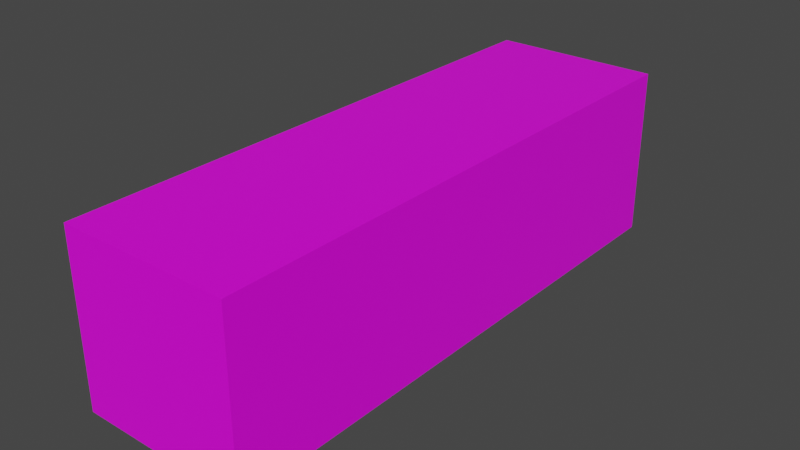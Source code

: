 # Source: Stair_2.blend  (saved by Blender 2.93.21; exported with 4.5.12 LTS)
import bpy
from mathutils import Matrix  # noqa: F401  (used for matrix-valued properties, if any)

bpy.ops.wm.read_factory_settings(use_empty=True)
scene = bpy.context.scene
scene.name = 'Scene'

# ---- collections
col_collection = bpy.data.collections.new('Collection'); scene.collection.children.link(col_collection)

# ---- images (referenced by path relative to the original .blend; pixels are not part of the script)
import os
ASSET_DIR = os.environ.get("B2B_ASSET_DIR", "")  # directory of the original .blend (textures are referenced by path, not embedded)
HERE = os.path.dirname(os.path.abspath(__file__))  # packed textures are extracted next to this script under _unpacked/

def load_image(name, relpath, width, height, colorspace="sRGB"):
    """Load a texture the original file referenced (path relative to the .blend, or extracted next to this script)."""
    p = next((c for c in (os.path.join(HERE, relpath), os.path.join(ASSET_DIR, relpath)) if relpath and os.path.exists(c)), "")
    if p:
        img = bpy.data.images.load(p, check_existing=True)
        img.name = name
    else:  # same state as the original file: an image datablock whose file is absent (Cycles renders it pink)
        img = bpy.data.images.new(name, width, height)
        img.source = "FILE"
        img.filepath = "//" + (relpath or name)
    img.colorspace_settings.name = colorspace
    return img
img_scottspalette_png = load_image('ScottsPalette.png', 'ScottsPalette.png', 1024, 1024, 'sRGB')

# ---- materials (node trees are filled in below, after node groups)
mat_material = bpy.data.materials.new('Material')
mat_material.alpha_threshold = 0.0
mat_material.use_transparent_shadow = False
mat_material.line_color = (0.0, 0.0, 0.0, 1.0)

# ---- material node trees
mat_material.use_nodes = True; mat_material.node_tree.nodes.clear()
_N = mat_material.node_tree.nodes; _L = mat_material.node_tree.links
n0 = _N.new('ShaderNodeOutputMaterial'); n0.name = 'Material Output'; n0.location = (300, 300)
n1 = _N.new('ShaderNodeBsdfPrincipled'); n1.name = 'Principled BSDF'; n1.location = (10, 300)
n1.distribution = 'GGX'
n1.subsurface_method = 'BURLEY'
n1.inputs[2].default_value = 0.4
n1.inputs[3].default_value = 1.45
n1.inputs[27].default_value = (0.0, 0.0, 0.0, 1.0)
n1.inputs[28].default_value = 1.0
n2 = _N.new('ShaderNodeTexImage'); n2.name = 'Image Texture'; n2.location = (-368, 226)
n2.image = img_scottspalette_png
n2.interpolation = 'Closest'
_L.new(n1.outputs[0], n0.inputs[0])
_L.new(n2.outputs[0], n1.inputs[0])
n0.is_active_output = True

# ---- world
world_world = bpy.data.worlds.new('World'); scene.world = world_world
world_world.use_nodes = True; world_world.node_tree.nodes.clear()
_N = world_world.node_tree.nodes; _L = world_world.node_tree.links
n0 = _N.new('ShaderNodeOutputWorld'); n0.name = 'World Output'; n0.location = (300, 300)
n1 = _N.new('ShaderNodeBackground'); n1.name = 'Background'; n1.location = (10, 300)
n1.inputs[0].default_value = (0.05088, 0.05088, 0.05088, 1.0)
_L.new(n1.outputs[0], n0.inputs[0])
n0.is_active_output = True
world_world.color = (0.05088, 0.05088, 0.05088)
world_world.use_sun_shadow = False
world_world.sun_shadow_jitter_overblur = 0.0

# ---- meshes
me_cube = bpy.data.meshes.new('Cube')
me_cube.from_pydata([(1.0, 5.624, 2.0), (1.0, 5.624, 0.0), (1.0, -1.0, 2.0), (1.0, -1.0, 0.0), (-1.0, 5.624, 2.0), (-1.0, 5.624, 0.0), (-1.0, -1.0, 2.0), (-1.0, -1.0, 0.0), (1.0, 5.624, 1.6), (1.0, 5.624, 1.2), (1.0, 5.624, 0.8), (1.0, 5.624, 0.4), (-1.0, -1.0, 0.4), (-1.0, -1.0, 0.8), (-1.0, -1.0, 1.2), (-1.0, -1.0, 1.6), (1.0, -1.0, 1.6), (1.0, -1.0, 1.2), (1.0, -1.0, 0.8), (1.0, -1.0, 0.4), (-1.0, 5.624, 1.6), (-1.0, 5.624, 1.2), (-1.0, 5.624, 0.8), (-1.0, 5.624, 0.4), (-0.75, 5.624, 0.8), (0.75, 5.624, 0.4), (0.5, 5.624, 0.4), (0.25, 5.624, 0.4), (0.0, 5.624, 0.4), (-0.25, 5.624, 0.4), (-0.5, 5.624, 0.4), (-0.75, 5.624, 0.4), (0.75, 5.624, 2.0), (0.5, 5.624, 2.0), (0.25, 5.624, 2.0), (0.0, 5.624, 2.0), (-0.25, 5.624, 2.0), (-0.5, 5.624, 2.0), (-0.75, 5.624, 2.0), (0.75, -1.0, 0.0), (0.5, -1.0, 0.0), (0.25, -1.0, 0.0), (0.0, -1.0, 0.0), (-0.25, -1.0, 0.0), (-0.5, -1.0, 0.0), (-0.75, -1.0, 0.0), (-0.75, -1.0, 2.0), (-0.5, -1.0, 2.0), (-0.25, -1.0, 2.0), (0.0, -1.0, 2.0), (0.25, -1.0, 2.0), (0.5, -1.0, 2.0), (0.75, -1.0, 2.0), (-0.75, 5.624, 0.0), (-0.5, 5.624, 0.0), (-0.25, 5.624, 0.0), (0.0, 5.624, 0.0), (0.25, 5.624, 0.0), (0.5, 5.624, 0.0), (0.75, 5.624, 0.0), (-0.5, 5.624, 0.8), (-0.25, 5.624, 0.8), (0.0, 5.624, 0.8), (0.25, 5.624, 0.8), (0.5, 5.624, 0.8), (0.75, 5.624, 0.8), (-0.75, 5.624, 1.2), (-0.5, 5.624, 1.2), (-0.25, 5.624, 1.2), (0.0, 5.624, 1.2), (0.25, 5.624, 1.2), (0.5, 5.624, 1.2), (0.75, 5.624, 1.2), (-0.75, 5.624, 1.6), (-0.5, 5.624, 1.6), (-0.25, 5.624, 1.6), (0.0, 5.624, 1.6), (0.25, 5.624, 1.6), (0.5, 5.624, 1.6), (0.75, 5.624, 1.6), (0.75, -1.0, 0.4), (0.5, -1.0, 0.4), (0.25, -1.0, 0.4), (0.0, -1.0, 0.4), (-0.25, -1.0, 0.4), (-0.4917, -1.0, 0.4), (-0.7417, -1.0, 0.4), (0.75, -1.0, 0.8), (0.5, -1.0, 0.8), (0.25, -1.0, 0.8), (0.0, -1.0, 0.8), (-0.25, -1.0, 0.8), (-0.4917, -1.0, 0.8), (-0.7417, -1.0, 0.8), (0.75, -1.0, 1.2), (0.5, -1.0, 1.2), (0.25, -1.0, 1.2), (0.0, -1.0, 1.2), (-0.25, -1.0, 1.2), (-0.5, -1.0, 1.2), (-0.75, -1.0, 1.2), (0.75, -1.0, 1.6), (0.5, -1.0, 1.6), (0.25, -1.0, 1.6), (0.0, -1.0, 1.6), (-0.25, -1.0, 1.6), (-0.5, -1.0, 1.6), (-0.75, -1.0, 1.6)], [], [(0, 32, 52, 2), (33, 34, 50, 51), (15, 6, 4, 20), (36, 37, 47, 48), (8, 0, 2, 16), (52, 51, 102, 101), (49, 48, 105, 104), (5, 53, 45, 7), (55, 56, 42, 43), (58, 59, 39, 40), (1, 11, 19, 3), (11, 10, 18, 19), (10, 9, 17, 18), (9, 8, 16, 17), (7, 12, 23, 5), (12, 13, 22, 23), (13, 14, 21, 22), (14, 15, 20, 21), (37, 36, 75, 74), (34, 33, 78, 77), (31, 30, 54, 53), (28, 27, 57, 56), (26, 25, 59, 58), (24, 60, 30, 31), (107, 15, 14, 100), (29, 28, 56, 55), (27, 26, 58, 57), (100, 14, 13, 93), (23, 31, 53, 5), (30, 29, 55, 54), (93, 13, 12, 86), (35, 34, 77, 76), (33, 32, 79, 78), (86, 12, 7, 45), (38, 37, 74, 73), (36, 35, 76, 75), (79, 8, 9, 72), (57, 58, 40, 41), (4, 38, 73, 20), (72, 9, 10, 65), (54, 55, 43, 44), (56, 57, 41, 42), (65, 10, 11, 25), (47, 46, 107, 106), (53, 54, 44, 45), (25, 11, 1, 59), (50, 49, 104, 103), (48, 47, 106, 105), (32, 0, 8, 79), (2, 52, 101, 16), (51, 50, 103, 102), (59, 1, 3, 39), (35, 36, 48, 49), (37, 38, 46, 47), (46, 6, 15, 107), (32, 33, 51, 52), (34, 35, 49, 50), (38, 4, 6, 46), (22, 24, 31, 23), (60, 61, 29, 30), (61, 62, 28, 29), (62, 63, 27, 28), (63, 64, 26, 27), (64, 65, 25, 26), (21, 66, 24, 22), (66, 67, 60, 24), (67, 68, 61, 60), (68, 69, 62, 61), (69, 70, 63, 62), (70, 71, 64, 63), (71, 72, 65, 64), (20, 73, 66, 21), (73, 74, 67, 66), (74, 75, 68, 67), (75, 76, 69, 68), (76, 77, 70, 69), (77, 78, 71, 70), (78, 79, 72, 71), (19, 80, 39, 3), (80, 81, 40, 39), (81, 82, 41, 40), (82, 83, 42, 41), (83, 84, 43, 42), (84, 85, 44, 43), (85, 86, 45, 44), (18, 87, 80, 19), (87, 88, 81, 80), (88, 89, 82, 81), (89, 90, 83, 82), (90, 91, 84, 83), (91, 92, 85, 84), (92, 93, 86, 85), (17, 94, 87, 18), (94, 95, 88, 87), (95, 96, 89, 88), (96, 97, 90, 89), (97, 98, 91, 90), (98, 99, 92, 91), (99, 100, 93, 92), (16, 101, 94, 17), (101, 102, 95, 94), (102, 103, 96, 95), (103, 104, 97, 96), (104, 105, 98, 97), (105, 106, 99, 98), (106, 107, 100, 99)])
_uv = me_cube.uv_layers.new(name='UVMap')
_uv.uv.foreach_set('vector', [0.03034, 0.9666, 0.03034, 0.9666, 0.03034, 0.9666, 0.03034, 0.9666, 0.03034, 0.9666, 0.03034, 0.9666, 0.03034, 0.9666, 0.03034, 0.9666, 0.03034, 0.9666, 0.03034, 0.9666, 0.03034, 0.9666, 0.03034, 0.9666, 0.03034, 0.9666, 0.03034, 0.9666, 0.03034, 0.9666, 0.03034, 0.9666, 0.03034, 0.9666, 0.03034, 0.9666, 0.03034, 0.9666, 0.03034, 0.9666, 0.03034, 0.9666, 0.03034, 0.9666, 0.03034, 0.9666, 0.03034, 0.9666, 0.03034, 0.9666, 0.03034, 0.9666, 0.03034, 0.9666, 0.03034, 0.9666, 0.03034, 0.9666, 0.03034, 0.9666, 0.03034, 0.9666, 0.03034, 0.9666, 0.03034, 0.9666, 0.03034, 0.9666, 0.03034, 0.9666, 0.03034, 0.9666, 0.03034, 0.9666, 0.03034, 0.9666, 0.03034, 0.9666, 0.03034, 0.9666, 0.03034, 0.9666, 0.03034, 0.9666, 0.03034, 0.9666, 0.03034, 0.9666, 0.03034, 0.9666, 0.03034, 0.9666, 0.03034, 0.9666, 0.03034, 0.9666, 0.03034, 0.9666, 0.03034, 0.9666, 0.03034, 0.9666, 0.03034, 0.9666, 0.03034, 0.9666, 0.03034, 0.9666, 0.03034, 0.9666, 0.03034, 0.9666, 0.03034, 0.9666, 0.03034, 0.9666, 0.03034, 0.9666, 0.03034, 0.9666, 0.03034, 0.9666, 0.03034, 0.9666, 0.03034, 0.9666, 0.03034, 0.9666, 0.03034, 0.9666, 0.03034, 0.9666, 0.03034, 0.9666, 0.03034, 0.9666, 0.03034, 0.9666, 0.03034, 0.9666, 0.03034, 0.9666, 0.03034, 0.9666, 0.03034, 0.9666, 0.03034, 0.9666, 0.03034, 0.9666, 0.03034, 0.9666, 0.03034, 0.9666, 0.03034, 0.9666, 0.03034, 0.9666, 0.03034, 0.9666, 0.03034, 0.9666, 0.03034, 0.9666, 0.03034, 0.9666, 0.03034, 0.9666, 0.03034, 0.9666, 0.03034, 0.9666, 0.03034, 0.9666, 0.03034, 0.9666, 0.03034, 0.9666, 0.03034, 0.9666, 0.03034, 0.9666, 0.03034, 0.9666, 0.03034, 0.9666, 0.03034, 0.9666, 0.03034, 0.9666, 0.03034, 0.9666, 0.03034, 0.9666, 0.03034, 0.9666, 0.03034, 0.9666, 0.03034, 0.9666, 0.03034, 0.9666, 0.03034, 0.9666, 0.03034, 0.9666, 0.03034, 0.9666, 0.03034, 0.9666, 0.03034, 0.9666, 0.03034, 0.9666, 0.03034, 0.9666, 0.03034, 0.9666, 0.03034, 0.9666, 0.03034, 0.9666, 0.03034, 0.9666, 0.03034, 0.9666, 0.03034, 0.9666, 0.03034, 0.9666, 0.03034, 0.9666, 0.03034, 0.9666, 0.03034, 0.9666, 0.03034, 0.9666, 0.03034, 0.9666, 0.03034, 0.9666, 0.03034, 0.9666, 0.03034, 0.9666, 0.03034, 0.9666, 0.03034, 0.9666, 0.03034, 0.9666, 0.03034, 0.9666, 0.03034, 0.9666, 0.03034, 0.9666, 0.03034, 0.9666, 0.03034, 0.9666, 0.03034, 0.9666, 0.4693, 0.9083, 0.4693, 0.9083, 0.4693, 0.9083, 0.4693, 0.9083, 0.03034, 0.9666, 0.03034, 0.9666, 0.03034, 0.9666, 0.03034, 0.9666, 0.03034, 0.9666, 0.03034, 0.9666, 0.03034, 0.9666, 0.03034, 0.9666, 0.03034, 0.9666, 0.03034, 0.9666, 0.03034, 0.9666, 0.03034, 0.9666, 0.03034, 0.9666, 0.03034, 0.9666, 0.03034, 0.9666, 0.03034, 0.9666, 0.03034, 0.9666, 0.03034, 0.9666, 0.03034, 0.9666, 0.03034, 0.9666, 0.03034, 0.9666, 0.03034, 0.9666, 0.03034, 0.9666, 0.03034, 0.9666, 0.03034, 0.9666, 0.03034, 0.9666, 0.03034, 0.9666, 0.03034, 0.9666, 0.03034, 0.9666, 0.03034, 0.9666, 0.03034, 0.9666, 0.03034, 0.9666, 0.03034, 0.9666, 0.03034, 0.9666, 0.03034, 0.9666, 0.03034, 0.9666, 0.03034, 0.9666, 0.03034, 0.9666, 0.03034, 0.9666, 0.03034, 0.9666, 0.03034, 0.9666, 0.03034, 0.9666, 0.03034, 0.9666, 0.03034, 0.9666, 0.03034, 0.9666, 0.03034, 0.9666, 0.03034, 0.9666, 0.03034, 0.9666, 0.03034, 0.9666, 0.03034, 0.9666, 0.03034, 0.9666, 0.03034, 0.9666, 0.03034, 0.9666, 0.03034, 0.9666, 0.03034, 0.9666, 0.03034, 0.9666, 0.03034, 0.9666, 0.03034, 0.9666, 0.03034, 0.9666, 0.03034, 0.9666, 0.03034, 0.9666, 0.03034, 0.9666, 0.03034, 0.9666, 0.03034, 0.9666, 0.03034, 0.9666, 0.03034, 0.9666, 0.03034, 0.9666, 0.03034, 0.9666, 0.03034, 0.9666, 0.03034, 0.9666, 0.03034, 0.9666, 0.03034, 0.9666, 0.03034, 0.9666, 0.03034, 0.9666, 0.03034, 0.9666, 0.03034, 0.9666, 0.03034, 0.9666, 0.03034, 0.9666, 0.03034, 0.9666, 0.03034, 0.9666, 0.03034, 0.9666, 0.03034, 0.9666, 0.03034, 0.9666, 0.03034, 0.9666, 0.03034, 0.9666, 0.03034, 0.9666, 0.03034, 0.9666, 0.03034, 0.9666, 0.03034, 0.9666, 0.03034, 0.9666, 0.03034, 0.9666, 0.03034, 0.9666, 0.03034, 0.9666, 0.03034, 0.9666, 0.03034, 0.9666, 0.03034, 0.9666, 0.03034, 0.9666, 0.03034, 0.9666, 0.03034, 0.9666, 0.03034, 0.9666, 0.03034, 0.9666, 0.03034, 0.9666, 0.03034, 0.9666, 0.03034, 0.9666, 0.03034, 0.9666, 0.03034, 0.9666, 0.03034, 0.9666, 0.03034, 0.9666, 0.03034, 0.9666, 0.03034, 0.9666, 0.03034, 0.9666, 0.03034, 0.9666, 0.03034, 0.9666, 0.03034, 0.9666, 0.03034, 0.9666, 0.03034, 0.9666, 0.03034, 0.9666, 0.03034, 0.9666, 0.03034, 0.9666, 0.03034, 0.9666, 0.03034, 0.9666, 0.03034, 0.9666, 0.03034, 0.9666, 0.03034, 0.9666, 0.03034, 0.9666, 0.03034, 0.9666, 0.03034, 0.9666, 0.03034, 0.9666, 0.03034, 0.9666, 0.03034, 0.9666, 0.03034, 0.9666, 0.03034, 0.9666, 0.03034, 0.9666, 0.03034, 0.9666, 0.03034, 0.9666, 0.03034, 0.9666, 0.03034, 0.9666, 0.03034, 0.9666, 0.03034, 0.9666, 0.03034, 0.9666, 0.03034, 0.9666, 0.03034, 0.9666, 0.03034, 0.9666, 0.03034, 0.9666, 0.03034, 0.9666, 0.03034, 0.9666, 0.03034, 0.9666, 0.03034, 0.9666, 0.03034, 0.9666, 0.03034, 0.9666, 0.03034, 0.9666, 0.03034, 0.9666, 0.03034, 0.9666, 0.03034, 0.9666, 0.03034, 0.9666, 0.03034, 0.9666, 0.03034, 0.9666, 0.03034, 0.9666, 0.03034, 0.9666, 0.03034, 0.9666, 0.03034, 0.9666, 0.03034, 0.9666, 0.03034, 0.9666, 0.03034, 0.9666, 0.03034, 0.9666, 0.03034, 0.9666, 0.03034, 0.9666, 0.03034, 0.9666, 0.03034, 0.9666, 0.03034, 0.9666, 0.03034, 0.9666, 0.03034, 0.9666, 0.03034, 0.9666, 0.03034, 0.9666, 0.03034, 0.9666, 0.03034, 0.9666, 0.4693, 0.9083, 0.4693, 0.9083, 0.4693, 0.9083, 0.4693, 0.9083, 0.03034, 0.9666, 0.03034, 0.9666, 0.03034, 0.9666, 0.03034, 0.9666, 0.03034, 0.9666, 0.03034, 0.9666, 0.03034, 0.9666, 0.03034, 0.9666, 0.03034, 0.9666, 0.03034, 0.9666, 0.03034, 0.9666, 0.03034, 0.9666, 0.03034, 0.9666, 0.03034, 0.9666, 0.03034, 0.9666, 0.03034, 0.9666, 0.03034, 0.9666, 0.03034, 0.9666, 0.03034, 0.9666, 0.03034, 0.9666, 0.03034, 0.9666, 0.03034, 0.9666, 0.03034, 0.9666, 0.03034, 0.9666, 0.03034, 0.9666, 0.03034, 0.9666, 0.03034, 0.9666, 0.03034, 0.9666, 0.4693, 0.9083, 0.4693, 0.9083, 0.4693, 0.9083, 0.4693, 0.9083, 0.03034, 0.9666, 0.03034, 0.9666, 0.03034, 0.9666, 0.03034, 0.9666, 0.03034, 0.9666, 0.03034, 0.9666, 0.03034, 0.9666, 0.03034, 0.9666, 0.03034, 0.9666, 0.03034, 0.9666, 0.03034, 0.9666, 0.03034, 0.9666, 0.03034, 0.9666, 0.03034, 0.9666, 0.03034, 0.9666, 0.03034, 0.9666, 0.4693, 0.9083, 0.4693, 0.9083, 0.4693, 0.9083, 0.4693, 0.9083, 0.03034, 0.9666, 0.03034, 0.9666, 0.03034, 0.9666, 0.03034, 0.9666, 0.03034, 0.9666, 0.03034, 0.9666, 0.03034, 0.9666, 0.03034, 0.9666, 0.4693, 0.9083, 0.4693, 0.9083, 0.4693, 0.9083, 0.4693, 0.9083, 0.03034, 0.9666, 0.03034, 0.9666, 0.03034, 0.9666, 0.03034, 0.9666, 0.03034, 0.9666, 0.03034, 0.9666, 0.03034, 0.9666, 0.03034, 0.9666, 0.4693, 0.9083, 0.4693, 0.9083, 0.4693, 0.9083, 0.4693, 0.9083, 0.03034, 0.9666, 0.03034, 0.9666, 0.03034, 0.9666, 0.03034, 0.9666, 0.03034, 0.9666, 0.03034, 0.9666, 0.03034, 0.9666, 0.03034, 0.9666, 0.03034, 0.9666, 0.03034, 0.9666, 0.03034, 0.9666, 0.03034, 0.9666, 0.03034, 0.9666, 0.03034, 0.9666, 0.03034, 0.9666, 0.03034, 0.9666, 0.4693, 0.9083, 0.4693, 0.9083, 0.4693, 0.9083, 0.4693, 0.9083, 0.4693, 0.9083, 0.4693, 0.9083, 0.4693, 0.9083, 0.4693, 0.9083, 0.03034, 0.9666, 0.03034, 0.9666, 0.03034, 0.9666, 0.03034, 0.9666, 0.03034, 0.9666, 0.03034, 0.9666, 0.03034, 0.9666, 0.03034, 0.9666])
me_cube.materials.append(mat_material)
me_cube.use_remesh_preserve_volume = False
me_cube.use_remesh_preserve_attributes = False
me_cube.use_mirror_vertex_groups = False
me_cube.update()

# ---- objects
ob_cube = bpy.data.objects.new('Cube', me_cube)

# ---- transforms, parenting, visibility, modifiers, constraints
ob_cube.location = (0.0, 0.0, 0.0)
ob_cube.lock_rotations_4d = False
ob_cube.empty_display_type = 'ARROWS'
ob_cube.lineart.crease_threshold = 0.0

# ---- collection membership
col_collection.objects.link(ob_cube)

# ---- scene / render settings (as saved in the file)
scene.frame_start = 1; scene.frame_end = 250; scene.frame_set(0)
scene.render.engine = 'BLENDER_EEVEE_NEXT'
scene.cycles.use_denoising = False
scene.cycles.samples = 128
scene.cycles.sampling_pattern = 'TABULATED_SOBOL'
scene.cycles.use_adaptive_sampling = False
scene.cycles.use_light_tree = False
scene.view_settings.view_transform = 'Filmic'
bpy.context.view_layer.update()

# ---- added for rendering (the .blend has no active camera and no usable light): camera, sun
cam_auto = bpy.data.cameras.new('AutoCamera')
cam_auto.lens = 50.0
cam_auto.sensor_width = 36.0
cam_auto.clip_end = 1000.0
ob_auto_camera = bpy.data.objects.new('AutoCamera', cam_auto)
scene.collection.objects.link(ob_auto_camera)
ob_auto_camera.location = (6.66415, -5.6849, 6.33132)
ob_auto_camera.rotation_euler = (1.09748, -7.21219e-08, 0.694738)
scene.camera = ob_auto_camera
light_auto_sun = bpy.data.lights.new('AutoSun', 'SUN')
light_auto_sun.energy = 3.0
light_auto_sun.angle = 0.0523599
ob_auto_sun = bpy.data.objects.new('AutoSun', light_auto_sun)
scene.collection.objects.link(ob_auto_sun)
ob_auto_sun.rotation_euler = (0.872665, 0.174533, 0.523599)
bpy.context.view_layer.update()
